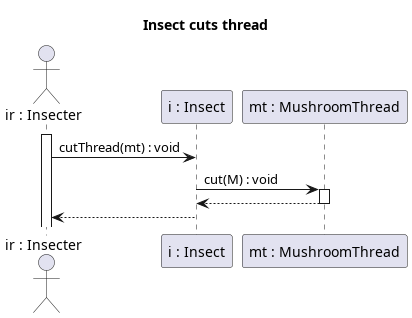

The diagram above was rendered by PlantUML. Its source (embedded in the PNG):
@startuml insectCutThread

title Insect cuts thread


actor "ir : Insecter" as IR
participant  "i : Insect" as I
participant "mt : MushroomThread" as M

activate IR
IR -> I: cutThread(mt) : void
I -> M: cut(M) : void
activate M
M--> I

deactivate M
I-->IR

deactivate I

@enduml